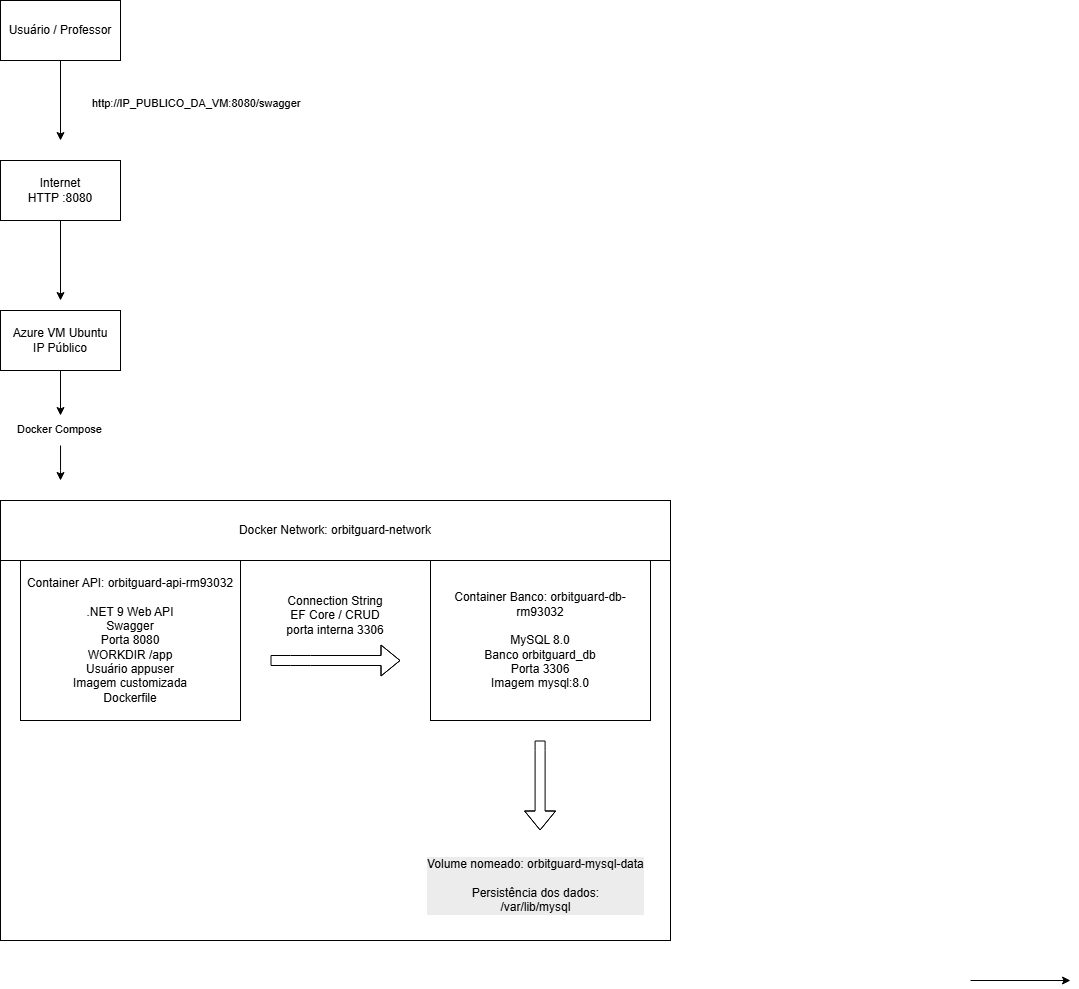

The diagram above was exported from draw.io. Its source (the exported page's mxGraphModel, read from the mxfile embedded in the PNG):
<mxGraphModel dx="1131" dy="601" grid="1" gridSize="10" guides="1" tooltips="1" connect="1" arrows="1" fold="1" page="1" pageScale="1" pageWidth="827" pageHeight="1169" math="0" shadow="0">
  <root>
    <mxCell id="0" />
    <mxCell id="1" parent="0" />
    <mxCell id="SmiDN3QdjJKEESqBs__E-30" parent="1" style="rounded=0;whiteSpace=wrap;html=1;" value="" vertex="1">
      <mxGeometry height="440" width="670" x="160" y="670" as="geometry" />
    </mxCell>
    <mxCell id="SmiDN3QdjJKEESqBs__E-36" edge="1" parent="1" source="SmiDN3QdjJKEESqBs__E-1" style="edgeStyle=orthogonalEdgeStyle;rounded=0;orthogonalLoop=1;jettySize=auto;html=1;">
      <mxGeometry relative="1" as="geometry">
        <mxPoint x="220" y="310" as="targetPoint" />
      </mxGeometry>
    </mxCell>
    <mxCell id="SmiDN3QdjJKEESqBs__E-1" parent="1" style="rounded=0;whiteSpace=wrap;html=1;" value="Usuário / Professor" vertex="1">
      <mxGeometry height="60" width="120" x="160" y="170" as="geometry" />
    </mxCell>
    <mxCell id="SmiDN3QdjJKEESqBs__E-37" edge="1" parent="1" source="SmiDN3QdjJKEESqBs__E-5" style="edgeStyle=orthogonalEdgeStyle;rounded=0;orthogonalLoop=1;jettySize=auto;html=1;">
      <mxGeometry relative="1" as="geometry">
        <mxPoint x="220" y="470" as="targetPoint" />
      </mxGeometry>
    </mxCell>
    <mxCell id="SmiDN3QdjJKEESqBs__E-5" parent="1" style="rounded=0;whiteSpace=wrap;html=1;" value="Internet&lt;br&gt;HTTP :8080" vertex="1">
      <mxGeometry height="60" width="120" x="160" y="330" as="geometry" />
    </mxCell>
    <mxCell id="SmiDN3QdjJKEESqBs__E-40" edge="1" parent="1" source="SmiDN3QdjJKEESqBs__E-41" style="edgeStyle=orthogonalEdgeStyle;rounded=0;orthogonalLoop=1;jettySize=auto;html=1;">
      <mxGeometry relative="1" as="geometry">
        <Array as="points">
          <mxPoint x="220" y="640" />
          <mxPoint x="220" y="640" />
        </Array>
        <mxPoint x="220" y="650" as="targetPoint" />
      </mxGeometry>
    </mxCell>
    <mxCell id="SmiDN3QdjJKEESqBs__E-11" parent="1" style="rounded=0;whiteSpace=wrap;html=1;" value="&lt;div&gt;Azure VM Ubuntu&lt;/div&gt;&lt;div&gt;IP Público&lt;/div&gt;" vertex="1">
      <mxGeometry height="60" width="120" x="160" y="480" as="geometry" />
    </mxCell>
    <mxCell id="SmiDN3QdjJKEESqBs__E-14" parent="1" style="rounded=0;whiteSpace=wrap;html=1;" value="&lt;div&gt;Docker Network:&amp;nbsp;&lt;span style=&quot;background-color: transparent; color: light-dark(rgb(0, 0, 0), rgb(255, 255, 255));&quot;&gt;orbitguard-network&lt;/span&gt;&lt;/div&gt;" vertex="1">
      <mxGeometry height="60" width="670" x="160" y="670" as="geometry" />
    </mxCell>
    <mxCell id="SmiDN3QdjJKEESqBs__E-15" parent="1" style="rounded=0;whiteSpace=wrap;html=1;" value="&lt;div&gt;Container API:&amp;nbsp;&lt;span style=&quot;background-color: transparent; color: light-dark(rgb(0, 0, 0), rgb(255, 255, 255));&quot;&gt;orbitguard-api-rm93032&lt;/span&gt;&lt;/div&gt;&lt;div&gt;&lt;br&gt;&lt;/div&gt;&lt;div&gt;.NET 9 Web API&lt;/div&gt;&lt;div&gt;Swagger&lt;/div&gt;&lt;div&gt;Porta 8080&lt;/div&gt;&lt;div&gt;WORKDIR /app&lt;/div&gt;&lt;div&gt;Usuário appuser&lt;/div&gt;&lt;div&gt;Imagem customizada&lt;/div&gt;&lt;div&gt;Dockerfile&lt;/div&gt;" vertex="1">
      <mxGeometry height="160" width="220" x="180" y="730" as="geometry" />
    </mxCell>
    <mxCell id="SmiDN3QdjJKEESqBs__E-16" parent="1" style="rounded=0;whiteSpace=wrap;html=1;" value="&lt;div&gt;Container Banco:&amp;nbsp;&lt;span style=&quot;background-color: transparent; color: light-dark(rgb(0, 0, 0), rgb(255, 255, 255));&quot;&gt;orbitguard-db-rm93032&lt;/span&gt;&lt;/div&gt;&lt;div&gt;&lt;br&gt;&lt;/div&gt;&lt;div&gt;MySQL 8.0&lt;/div&gt;&lt;div&gt;Banco orbitguard_db&lt;/div&gt;&lt;div&gt;Porta 3306&lt;/div&gt;&lt;div&gt;Imagem mysql:8.0&lt;/div&gt;" vertex="1">
      <mxGeometry height="160" width="220" x="590" y="730" as="geometry" />
    </mxCell>
    <mxCell id="SmiDN3QdjJKEESqBs__E-21" edge="1" parent="1" style="shape=flexArrow;endArrow=classic;html=1;rounded=0;" value="">
      <mxGeometry height="50" relative="1" width="50" as="geometry">
        <Array as="points">
          <mxPoint x="450" y="830" />
          <mxPoint x="470" y="830" />
        </Array>
        <mxPoint x="430" y="830" as="sourcePoint" />
        <mxPoint x="560" y="830" as="targetPoint" />
      </mxGeometry>
    </mxCell>
    <mxCell id="SmiDN3QdjJKEESqBs__E-24" parent="1" style="text;html=1;whiteSpace=wrap;strokeColor=none;fillColor=none;align=center;verticalAlign=middle;rounded=0;" value="&lt;div&gt;Connection String&lt;/div&gt;&lt;div&gt;EF Core / CRUD&lt;/div&gt;&lt;div&gt;porta interna 3306&lt;/div&gt;" vertex="1">
      <mxGeometry height="50" width="140" x="425" y="760" as="geometry" />
    </mxCell>
    <mxCell id="SmiDN3QdjJKEESqBs__E-25" edge="1" parent="1" style="edgeStyle=none;orthogonalLoop=1;jettySize=auto;html=1;rounded=0;" value="">
      <mxGeometry relative="1" width="100" as="geometry">
        <Array as="points" />
        <mxPoint x="1130" y="1150" as="sourcePoint" />
        <mxPoint x="1230" y="1150" as="targetPoint" />
      </mxGeometry>
    </mxCell>
    <mxCell id="SmiDN3QdjJKEESqBs__E-26" edge="1" parent="1" style="shape=flexArrow;endArrow=classic;html=1;rounded=0;" value="">
      <mxGeometry height="50" relative="1" width="50" as="geometry">
        <Array as="points">
          <mxPoint x="699.6" y="910" />
          <mxPoint x="699.6" y="920" />
        </Array>
        <mxPoint x="699.6" y="910" as="sourcePoint" />
        <mxPoint x="699.6" y="1000" as="targetPoint" />
      </mxGeometry>
    </mxCell>
    <mxCell id="SmiDN3QdjJKEESqBs__E-29" parent="1" style="text;whiteSpace=wrap;fontSize=11;" value="http://IP_PUBLICO_DA_VM:8080/swagger" vertex="1">
      <mxGeometry height="30" width="235" x="250" y="260" as="geometry" />
    </mxCell>
    <mxCell id="SmiDN3QdjJKEESqBs__E-31" parent="1" style="text;whiteSpace=wrap;html=1;" value="&lt;div style=&quot;forced-color-adjust: none; color: rgb(0, 0, 0); font-family: Helvetica; font-size: 12px; font-style: normal; font-variant-ligatures: normal; font-variant-caps: normal; font-weight: 400; letter-spacing: normal; orphans: 2; text-align: center; text-indent: 0px; text-transform: none; widows: 2; word-spacing: 0px; -webkit-text-stroke-width: 0px; white-space: normal; background-color: rgb(236, 236, 236); text-decoration-thickness: initial; text-decoration-style: initial; text-decoration-color: initial;&quot;&gt;Volume nomeado:&amp;nbsp;&lt;span style=&quot;forced-color-adjust: none; background-color: transparent; color: light-dark(rgb(0, 0, 0), rgb(255, 255, 255));&quot;&gt;orbitguard-mysql-data&lt;/span&gt;&lt;/div&gt;&lt;div style=&quot;forced-color-adjust: none; color: rgb(0, 0, 0); font-family: Helvetica; font-size: 12px; font-style: normal; font-variant-ligatures: normal; font-variant-caps: normal; font-weight: 400; letter-spacing: normal; orphans: 2; text-align: center; text-indent: 0px; text-transform: none; widows: 2; word-spacing: 0px; -webkit-text-stroke-width: 0px; white-space: normal; background-color: rgb(236, 236, 236); text-decoration-thickness: initial; text-decoration-style: initial; text-decoration-color: initial;&quot;&gt;&lt;br style=&quot;forced-color-adjust: none;&quot;&gt;&lt;/div&gt;&lt;div style=&quot;forced-color-adjust: none; color: rgb(0, 0, 0); font-family: Helvetica; font-size: 12px; font-style: normal; font-variant-ligatures: normal; font-variant-caps: normal; font-weight: 400; letter-spacing: normal; orphans: 2; text-align: center; text-indent: 0px; text-transform: none; widows: 2; word-spacing: 0px; -webkit-text-stroke-width: 0px; white-space: normal; background-color: rgb(236, 236, 236); text-decoration-thickness: initial; text-decoration-style: initial; text-decoration-color: initial;&quot;&gt;Persistência dos dados:&lt;/div&gt;&lt;div style=&quot;forced-color-adjust: none; color: rgb(0, 0, 0); font-family: Helvetica; font-size: 12px; font-style: normal; font-variant-ligatures: normal; font-variant-caps: normal; font-weight: 400; letter-spacing: normal; orphans: 2; text-align: center; text-indent: 0px; text-transform: none; widows: 2; word-spacing: 0px; -webkit-text-stroke-width: 0px; white-space: normal; background-color: rgb(236, 236, 236); text-decoration-thickness: initial; text-decoration-style: initial; text-decoration-color: initial;&quot;&gt;/var/lib/mysql&lt;/div&gt;" vertex="1">
      <mxGeometry height="80" width="230" x="585" y="1020" as="geometry" />
    </mxCell>
    <mxCell id="SmiDN3QdjJKEESqBs__E-42" edge="1" parent="1" source="SmiDN3QdjJKEESqBs__E-11" style="edgeStyle=orthogonalEdgeStyle;rounded=0;orthogonalLoop=1;jettySize=auto;html=1;" target="SmiDN3QdjJKEESqBs__E-41" value="">
      <mxGeometry relative="1" as="geometry">
        <mxPoint x="220" y="560" as="sourcePoint" />
        <mxPoint x="220" y="640" as="targetPoint" />
      </mxGeometry>
    </mxCell>
    <mxCell id="SmiDN3QdjJKEESqBs__E-41" parent="1" style="text;whiteSpace=wrap;html=1;" value="&lt;span style=&quot;color: rgb(0, 0, 0); font-family: Helvetica; font-size: 11px; font-style: normal; font-variant-ligatures: normal; font-variant-caps: normal; font-weight: 400; letter-spacing: normal; orphans: 2; text-align: center; text-indent: 0px; text-transform: none; widows: 2; word-spacing: 0px; -webkit-text-stroke-width: 0px; white-space: nowrap; background-color: rgb(255, 255, 255); text-decoration-thickness: initial; text-decoration-style: initial; text-decoration-color: initial; display: inline !important; float: none;&quot;&gt;Docker Compose&lt;/span&gt;" vertex="1">
      <mxGeometry height="30" width="90" x="175" y="585" as="geometry" />
    </mxCell>
  </root>
</mxGraphModel>